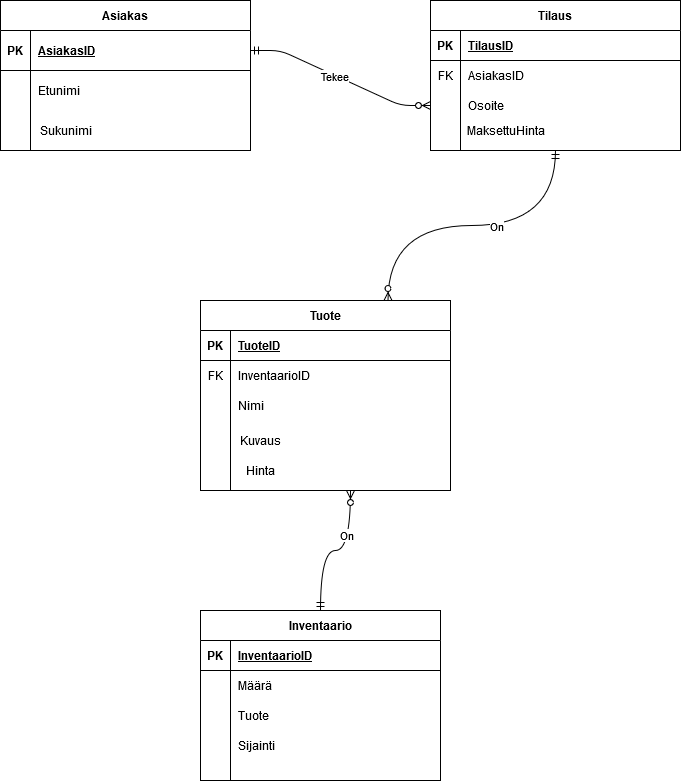

The diagram above was exported from draw.io. Its source (the exported page's mxGraphModel, read from the mxfile embedded in the PNG):
<mxGraphModel dx="2062" dy="1123" grid="1" gridSize="10" guides="1" tooltips="1" connect="1" arrows="1" fold="1" page="1" pageScale="1" pageWidth="850" pageHeight="1100" math="0" shadow="0" extFonts="Permanent Marker^https://fonts.googleapis.com/css?family=Permanent+Marker">
  <root>
    <mxCell id="0" />
    <mxCell id="1" parent="0" />
    <mxCell id="2" value="Tilaus" style="shape=table;startSize=30;container=1;collapsible=1;childLayout=tableLayout;fixedRows=1;rowLines=0;fontStyle=1;align=center;resizeLast=1;" vertex="1" parent="1">
      <mxGeometry x="500" y="120" width="250" height="150" as="geometry" />
    </mxCell>
    <mxCell id="3" value="" style="shape=partialRectangle;collapsible=0;dropTarget=0;pointerEvents=0;fillColor=none;points=[[0,0.5],[1,0.5]];portConstraint=eastwest;top=0;left=0;right=0;bottom=1;" vertex="1" parent="2">
      <mxGeometry y="30" width="250" height="30" as="geometry" />
    </mxCell>
    <mxCell id="4" value="PK" style="shape=partialRectangle;overflow=hidden;connectable=0;fillColor=none;top=0;left=0;bottom=0;right=0;fontStyle=1;" vertex="1" parent="3">
      <mxGeometry width="30" height="30" as="geometry" />
    </mxCell>
    <mxCell id="5" value="TilausID" style="shape=partialRectangle;overflow=hidden;connectable=0;fillColor=none;top=0;left=0;bottom=0;right=0;align=left;spacingLeft=6;fontStyle=5;" vertex="1" parent="3">
      <mxGeometry x="30" width="220" height="30" as="geometry" />
    </mxCell>
    <mxCell id="6" value="" style="shape=partialRectangle;collapsible=0;dropTarget=0;pointerEvents=0;fillColor=none;points=[[0,0.5],[1,0.5]];portConstraint=eastwest;top=0;left=0;right=0;bottom=0;" vertex="1" parent="2">
      <mxGeometry y="60" width="250" height="30" as="geometry" />
    </mxCell>
    <mxCell id="7" value="FK" style="shape=partialRectangle;overflow=hidden;connectable=0;fillColor=none;top=0;left=0;bottom=0;right=0;" vertex="1" parent="6">
      <mxGeometry width="30" height="30" as="geometry" />
    </mxCell>
    <mxCell id="8" value="AsiakasID" style="shape=partialRectangle;overflow=hidden;connectable=0;fillColor=none;top=0;left=0;bottom=0;right=0;align=left;spacingLeft=6;" vertex="1" parent="6">
      <mxGeometry x="30" width="220" height="30" as="geometry" />
    </mxCell>
    <mxCell id="9" value="" style="shape=partialRectangle;collapsible=0;dropTarget=0;pointerEvents=0;fillColor=none;points=[[0,0.5],[1,0.5]];portConstraint=eastwest;top=0;left=0;right=0;bottom=0;" vertex="1" parent="2">
      <mxGeometry y="90" width="250" height="30" as="geometry" />
    </mxCell>
    <mxCell id="10" value="" style="shape=partialRectangle;overflow=hidden;connectable=0;fillColor=none;top=0;left=0;bottom=0;right=0;" vertex="1" parent="9">
      <mxGeometry width="30" height="30" as="geometry" />
    </mxCell>
    <mxCell id="11" value="Osoite" style="shape=partialRectangle;overflow=hidden;connectable=0;fillColor=none;top=0;left=0;bottom=0;right=0;align=left;spacingLeft=6;" vertex="1" parent="9">
      <mxGeometry x="30" width="220" height="30" as="geometry" />
    </mxCell>
    <mxCell id="12" value="Tuote" style="shape=table;startSize=30;container=1;collapsible=1;childLayout=tableLayout;fixedRows=1;rowLines=0;fontStyle=1;align=center;resizeLast=1;" vertex="1" parent="1">
      <mxGeometry x="270" y="420" width="250" height="190" as="geometry" />
    </mxCell>
    <mxCell id="13" value="" style="shape=partialRectangle;collapsible=0;dropTarget=0;pointerEvents=0;fillColor=none;points=[[0,0.5],[1,0.5]];portConstraint=eastwest;top=0;left=0;right=0;bottom=1;" vertex="1" parent="12">
      <mxGeometry y="30" width="250" height="30" as="geometry" />
    </mxCell>
    <mxCell id="14" value="PK" style="shape=partialRectangle;overflow=hidden;connectable=0;fillColor=none;top=0;left=0;bottom=0;right=0;fontStyle=1;" vertex="1" parent="13">
      <mxGeometry width="30" height="30" as="geometry" />
    </mxCell>
    <mxCell id="15" value="TuoteID" style="shape=partialRectangle;overflow=hidden;connectable=0;fillColor=none;top=0;left=0;bottom=0;right=0;align=left;spacingLeft=6;fontStyle=5;" vertex="1" parent="13">
      <mxGeometry x="30" width="220" height="30" as="geometry" />
    </mxCell>
    <mxCell id="16" value="" style="shape=partialRectangle;collapsible=0;dropTarget=0;pointerEvents=0;fillColor=none;points=[[0,0.5],[1,0.5]];portConstraint=eastwest;top=0;left=0;right=0;bottom=0;" vertex="1" parent="12">
      <mxGeometry y="60" width="250" height="30" as="geometry" />
    </mxCell>
    <mxCell id="17" value="FK" style="shape=partialRectangle;overflow=hidden;connectable=0;fillColor=none;top=0;left=0;bottom=0;right=0;" vertex="1" parent="16">
      <mxGeometry width="30" height="30" as="geometry" />
    </mxCell>
    <mxCell id="18" value="InventaarioID" style="shape=partialRectangle;overflow=hidden;connectable=0;fillColor=none;top=0;left=0;bottom=0;right=0;align=left;spacingLeft=6;" vertex="1" parent="16">
      <mxGeometry x="30" width="220" height="30" as="geometry" />
    </mxCell>
    <mxCell id="19" value="" style="shape=partialRectangle;collapsible=0;dropTarget=0;pointerEvents=0;fillColor=none;points=[[0,0.5],[1,0.5]];portConstraint=eastwest;top=0;left=0;right=0;bottom=0;" vertex="1" parent="12">
      <mxGeometry y="90" width="250" height="30" as="geometry" />
    </mxCell>
    <mxCell id="20" value="" style="shape=partialRectangle;overflow=hidden;connectable=0;fillColor=none;top=0;left=0;bottom=0;right=0;" vertex="1" parent="19">
      <mxGeometry width="30" height="30" as="geometry" />
    </mxCell>
    <mxCell id="21" value="Nimi" style="shape=partialRectangle;overflow=hidden;connectable=0;fillColor=none;top=0;left=0;bottom=0;right=0;align=left;spacingLeft=6;" vertex="1" parent="19">
      <mxGeometry x="30" width="220" height="30" as="geometry" />
    </mxCell>
    <mxCell id="22" value="Asiakas" style="shape=table;startSize=30;container=1;collapsible=1;childLayout=tableLayout;fixedRows=1;rowLines=0;fontStyle=1;align=center;resizeLast=1;" vertex="1" parent="1">
      <mxGeometry x="70" y="120" width="250" height="150" as="geometry" />
    </mxCell>
    <mxCell id="23" value="" style="shape=partialRectangle;collapsible=0;dropTarget=0;pointerEvents=0;fillColor=none;points=[[0,0.5],[1,0.5]];portConstraint=eastwest;top=0;left=0;right=0;bottom=1;" vertex="1" parent="22">
      <mxGeometry y="30" width="250" height="40" as="geometry" />
    </mxCell>
    <mxCell id="24" value="PK" style="shape=partialRectangle;overflow=hidden;connectable=0;fillColor=none;top=0;left=0;bottom=0;right=0;fontStyle=1;" vertex="1" parent="23">
      <mxGeometry width="30" height="40" as="geometry" />
    </mxCell>
    <mxCell id="25" value="AsiakasID" style="shape=partialRectangle;overflow=hidden;connectable=0;fillColor=none;top=0;left=0;bottom=0;right=0;align=left;spacingLeft=6;fontStyle=5;" vertex="1" parent="23">
      <mxGeometry x="30" width="220" height="40" as="geometry" />
    </mxCell>
    <mxCell id="26" value="" style="shape=partialRectangle;collapsible=0;dropTarget=0;pointerEvents=0;fillColor=none;points=[[0,0.5],[1,0.5]];portConstraint=eastwest;top=0;left=0;right=0;bottom=0;" vertex="1" parent="22">
      <mxGeometry y="70" width="250" height="40" as="geometry" />
    </mxCell>
    <mxCell id="27" value="" style="shape=partialRectangle;overflow=hidden;connectable=0;fillColor=none;top=0;left=0;bottom=0;right=0;" vertex="1" parent="26">
      <mxGeometry width="30" height="40" as="geometry" />
    </mxCell>
    <mxCell id="28" value="Etunimi" style="shape=partialRectangle;overflow=hidden;connectable=0;fillColor=none;top=0;left=0;bottom=0;right=0;align=left;spacingLeft=6;" vertex="1" parent="26">
      <mxGeometry x="30" width="220" height="40" as="geometry" />
    </mxCell>
    <mxCell id="29" value="Sukunimi" style="text;html=1;align=center;verticalAlign=middle;resizable=0;points=[];autosize=1;" vertex="1" parent="1">
      <mxGeometry x="100" y="240" width="70" height="20" as="geometry" />
    </mxCell>
    <mxCell id="30" value="Kuvaus" style="text;html=1;align=center;verticalAlign=middle;resizable=0;points=[];autosize=1;" vertex="1" parent="1">
      <mxGeometry x="300" y="550" width="60" height="20" as="geometry" />
    </mxCell>
    <mxCell id="31" value="Hinta" style="text;html=1;align=center;verticalAlign=middle;resizable=0;points=[];autosize=1;" vertex="1" parent="1">
      <mxGeometry x="310" y="580" width="40" height="20" as="geometry" />
    </mxCell>
    <mxCell id="32" value="MaksettuHinta" style="text;html=1;align=center;verticalAlign=middle;resizable=0;points=[];autosize=1;" vertex="1" parent="1">
      <mxGeometry x="530" y="240" width="90" height="20" as="geometry" />
    </mxCell>
    <mxCell id="33" value="Inventaario" style="shape=table;startSize=30;container=1;collapsible=1;childLayout=tableLayout;fixedRows=1;rowLines=0;fontStyle=1;align=center;resizeLast=1;" vertex="1" parent="1">
      <mxGeometry x="270" y="730" width="240" height="170" as="geometry" />
    </mxCell>
    <mxCell id="34" value="" style="shape=partialRectangle;collapsible=0;dropTarget=0;pointerEvents=0;fillColor=none;top=0;left=0;bottom=1;right=0;points=[[0,0.5],[1,0.5]];portConstraint=eastwest;" vertex="1" parent="33">
      <mxGeometry y="30" width="240" height="30" as="geometry" />
    </mxCell>
    <mxCell id="35" value="PK" style="shape=partialRectangle;connectable=0;fillColor=none;top=0;left=0;bottom=0;right=0;fontStyle=1;overflow=hidden;" vertex="1" parent="34">
      <mxGeometry width="30" height="30" as="geometry" />
    </mxCell>
    <mxCell id="36" value="InventaarioID" style="shape=partialRectangle;connectable=0;fillColor=none;top=0;left=0;bottom=0;right=0;align=left;spacingLeft=6;fontStyle=5;overflow=hidden;" vertex="1" parent="34">
      <mxGeometry x="30" width="210" height="30" as="geometry" />
    </mxCell>
    <mxCell id="37" value="" style="shape=partialRectangle;collapsible=0;dropTarget=0;pointerEvents=0;fillColor=none;top=0;left=0;bottom=0;right=0;points=[[0,0.5],[1,0.5]];portConstraint=eastwest;" vertex="1" parent="33">
      <mxGeometry y="60" width="240" height="30" as="geometry" />
    </mxCell>
    <mxCell id="38" value="" style="shape=partialRectangle;connectable=0;fillColor=none;top=0;left=0;bottom=0;right=0;editable=1;overflow=hidden;" vertex="1" parent="37">
      <mxGeometry width="30" height="30" as="geometry" />
    </mxCell>
    <mxCell id="39" value="Määrä" style="shape=partialRectangle;connectable=0;fillColor=none;top=0;left=0;bottom=0;right=0;align=left;spacingLeft=6;overflow=hidden;" vertex="1" parent="37">
      <mxGeometry x="30" width="210" height="30" as="geometry" />
    </mxCell>
    <mxCell id="40" value="" style="shape=partialRectangle;collapsible=0;dropTarget=0;pointerEvents=0;fillColor=none;top=0;left=0;bottom=0;right=0;points=[[0,0.5],[1,0.5]];portConstraint=eastwest;" vertex="1" parent="33">
      <mxGeometry y="90" width="240" height="30" as="geometry" />
    </mxCell>
    <mxCell id="41" value="" style="shape=partialRectangle;connectable=0;fillColor=none;top=0;left=0;bottom=0;right=0;editable=1;overflow=hidden;" vertex="1" parent="40">
      <mxGeometry width="30" height="30" as="geometry" />
    </mxCell>
    <mxCell id="42" value="Tuote" style="shape=partialRectangle;connectable=0;fillColor=none;top=0;left=0;bottom=0;right=0;align=left;spacingLeft=6;overflow=hidden;" vertex="1" parent="40">
      <mxGeometry x="30" width="210" height="30" as="geometry" />
    </mxCell>
    <mxCell id="43" value="" style="shape=partialRectangle;collapsible=0;dropTarget=0;pointerEvents=0;fillColor=none;top=0;left=0;bottom=0;right=0;points=[[0,0.5],[1,0.5]];portConstraint=eastwest;" vertex="1" parent="33">
      <mxGeometry y="120" width="240" height="30" as="geometry" />
    </mxCell>
    <mxCell id="44" value="" style="shape=partialRectangle;connectable=0;fillColor=none;top=0;left=0;bottom=0;right=0;editable=1;overflow=hidden;" vertex="1" parent="43">
      <mxGeometry width="30" height="30" as="geometry" />
    </mxCell>
    <mxCell id="45" value="Sijainti" style="shape=partialRectangle;connectable=0;fillColor=none;top=0;left=0;bottom=0;right=0;align=left;spacingLeft=6;overflow=hidden;" vertex="1" parent="43">
      <mxGeometry x="30" width="210" height="30" as="geometry" />
    </mxCell>
    <mxCell id="46" value="" style="edgeStyle=orthogonalEdgeStyle;fontSize=12;html=1;endArrow=ERzeroToMany;startArrow=ERmandOne;exitX=0.5;exitY=0;exitDx=0;exitDy=0;curved=1;" edge="1" source="33" parent="1">
      <mxGeometry width="100" height="100" relative="1" as="geometry">
        <mxPoint x="750" y="590" as="sourcePoint" />
        <mxPoint x="420" y="610" as="targetPoint" />
      </mxGeometry>
    </mxCell>
    <mxCell id="47" value="On" style="edgeLabel;html=1;align=center;verticalAlign=middle;resizable=0;points=[];" vertex="1" connectable="0" parent="46">
      <mxGeometry x="0.4133" y="5" relative="1" as="geometry">
        <mxPoint as="offset" />
      </mxGeometry>
    </mxCell>
    <mxCell id="48" value="" style="edgeStyle=entityRelationEdgeStyle;fontSize=12;html=1;endArrow=ERzeroToMany;startArrow=ERmandOne;exitX=1;exitY=0.5;exitDx=0;exitDy=0;entryX=0;entryY=0.5;entryDx=0;entryDy=0;" edge="1" source="23" target="9" parent="1">
      <mxGeometry width="100" height="100" relative="1" as="geometry">
        <mxPoint x="350" y="330" as="sourcePoint" />
        <mxPoint x="450" y="230" as="targetPoint" />
      </mxGeometry>
    </mxCell>
    <mxCell id="49" value="Tekee" style="edgeLabel;html=1;align=center;verticalAlign=middle;resizable=0;points=[];" vertex="1" connectable="0" parent="48">
      <mxGeometry x="-0.0771" y="-1" relative="1" as="geometry">
        <mxPoint as="offset" />
      </mxGeometry>
    </mxCell>
    <mxCell id="50" value="" style="edgeStyle=orthogonalEdgeStyle;fontSize=12;html=1;endArrow=ERzeroToMany;startArrow=ERmandOne;curved=1;entryX=0.75;entryY=0;entryDx=0;entryDy=0;exitX=0.5;exitY=1;exitDx=0;exitDy=0;" edge="1" source="2" target="12" parent="1">
      <mxGeometry width="100" height="100" relative="1" as="geometry">
        <mxPoint x="750" y="590" as="sourcePoint" />
        <mxPoint x="850" y="490" as="targetPoint" />
      </mxGeometry>
    </mxCell>
    <mxCell id="51" value="On" style="edgeLabel;html=1;align=center;verticalAlign=middle;resizable=0;points=[];" vertex="1" connectable="0" parent="50">
      <mxGeometry x="-0.1496" relative="1" as="geometry">
        <mxPoint as="offset" />
      </mxGeometry>
    </mxCell>
  </root>
</mxGraphModel>